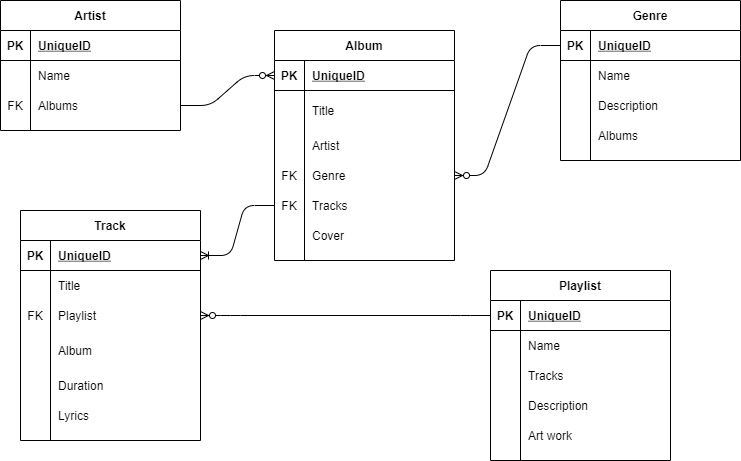

The diagram above was exported from draw.io. Its source (the exported page's mxGraphModel, read from the mxfile embedded in the PNG):
<mxGraphModel dx="868" dy="450" grid="1" gridSize="10" guides="1" tooltips="1" connect="1" arrows="1" fold="1" page="1" pageScale="1" pageWidth="827" pageHeight="1169" math="0" shadow="0">
  <root>
    <mxCell id="0" />
    <mxCell id="1" parent="0" />
    <mxCell id="YqPHF2Jmp_PV88PKKEEF-2" value="Track" style="shape=table;startSize=30;container=1;collapsible=1;childLayout=tableLayout;fixedRows=1;rowLines=0;fontStyle=1;align=center;resizeLast=1;" vertex="1" parent="1">
      <mxGeometry x="70" y="260" width="180" height="230" as="geometry" />
    </mxCell>
    <mxCell id="YqPHF2Jmp_PV88PKKEEF-3" value="" style="shape=partialRectangle;collapsible=0;dropTarget=0;pointerEvents=0;fillColor=none;top=0;left=0;bottom=1;right=0;points=[[0,0.5],[1,0.5]];portConstraint=eastwest;" vertex="1" parent="YqPHF2Jmp_PV88PKKEEF-2">
      <mxGeometry y="30" width="180" height="30" as="geometry" />
    </mxCell>
    <mxCell id="YqPHF2Jmp_PV88PKKEEF-4" value="PK" style="shape=partialRectangle;connectable=0;fillColor=none;top=0;left=0;bottom=0;right=0;fontStyle=1;overflow=hidden;" vertex="1" parent="YqPHF2Jmp_PV88PKKEEF-3">
      <mxGeometry width="30" height="30" as="geometry" />
    </mxCell>
    <mxCell id="YqPHF2Jmp_PV88PKKEEF-5" value="UniqueID" style="shape=partialRectangle;connectable=0;fillColor=none;top=0;left=0;bottom=0;right=0;align=left;spacingLeft=6;fontStyle=5;overflow=hidden;" vertex="1" parent="YqPHF2Jmp_PV88PKKEEF-3">
      <mxGeometry x="30" width="150" height="30" as="geometry" />
    </mxCell>
    <mxCell id="YqPHF2Jmp_PV88PKKEEF-6" value="" style="shape=partialRectangle;collapsible=0;dropTarget=0;pointerEvents=0;fillColor=none;top=0;left=0;bottom=0;right=0;points=[[0,0.5],[1,0.5]];portConstraint=eastwest;" vertex="1" parent="YqPHF2Jmp_PV88PKKEEF-2">
      <mxGeometry y="60" width="180" height="30" as="geometry" />
    </mxCell>
    <mxCell id="YqPHF2Jmp_PV88PKKEEF-7" value="" style="shape=partialRectangle;connectable=0;fillColor=none;top=0;left=0;bottom=0;right=0;editable=1;overflow=hidden;" vertex="1" parent="YqPHF2Jmp_PV88PKKEEF-6">
      <mxGeometry width="30" height="30" as="geometry" />
    </mxCell>
    <mxCell id="YqPHF2Jmp_PV88PKKEEF-8" value="Title" style="shape=partialRectangle;connectable=0;fillColor=none;top=0;left=0;bottom=0;right=0;align=left;spacingLeft=6;overflow=hidden;" vertex="1" parent="YqPHF2Jmp_PV88PKKEEF-6">
      <mxGeometry x="30" width="150" height="30" as="geometry" />
    </mxCell>
    <mxCell id="YqPHF2Jmp_PV88PKKEEF-9" value="" style="shape=partialRectangle;collapsible=0;dropTarget=0;pointerEvents=0;fillColor=none;top=0;left=0;bottom=0;right=0;points=[[0,0.5],[1,0.5]];portConstraint=eastwest;" vertex="1" parent="YqPHF2Jmp_PV88PKKEEF-2">
      <mxGeometry y="90" width="180" height="30" as="geometry" />
    </mxCell>
    <mxCell id="YqPHF2Jmp_PV88PKKEEF-10" value="FK" style="shape=partialRectangle;connectable=0;fillColor=none;top=0;left=0;bottom=0;right=0;editable=1;overflow=hidden;" vertex="1" parent="YqPHF2Jmp_PV88PKKEEF-9">
      <mxGeometry width="30" height="30" as="geometry" />
    </mxCell>
    <mxCell id="YqPHF2Jmp_PV88PKKEEF-11" value="Playlist" style="shape=partialRectangle;connectable=0;fillColor=none;top=0;left=0;bottom=0;right=0;align=left;spacingLeft=6;overflow=hidden;" vertex="1" parent="YqPHF2Jmp_PV88PKKEEF-9">
      <mxGeometry x="30" width="150" height="30" as="geometry" />
    </mxCell>
    <mxCell id="YqPHF2Jmp_PV88PKKEEF-67" value="" style="shape=partialRectangle;collapsible=0;dropTarget=0;pointerEvents=0;fillColor=none;top=0;left=0;bottom=0;right=0;points=[[0,0.5],[1,0.5]];portConstraint=eastwest;" vertex="1" parent="YqPHF2Jmp_PV88PKKEEF-2">
      <mxGeometry y="120" width="180" height="40" as="geometry" />
    </mxCell>
    <mxCell id="YqPHF2Jmp_PV88PKKEEF-68" value="" style="shape=partialRectangle;connectable=0;fillColor=none;top=0;left=0;bottom=0;right=0;editable=1;overflow=hidden;" vertex="1" parent="YqPHF2Jmp_PV88PKKEEF-67">
      <mxGeometry width="30" height="40" as="geometry" />
    </mxCell>
    <mxCell id="YqPHF2Jmp_PV88PKKEEF-69" value="Album" style="shape=partialRectangle;connectable=0;fillColor=none;top=0;left=0;bottom=0;right=0;align=left;spacingLeft=6;overflow=hidden;" vertex="1" parent="YqPHF2Jmp_PV88PKKEEF-67">
      <mxGeometry x="30" width="150" height="40" as="geometry" />
    </mxCell>
    <mxCell id="YqPHF2Jmp_PV88PKKEEF-12" value="" style="shape=partialRectangle;collapsible=0;dropTarget=0;pointerEvents=0;fillColor=none;top=0;left=0;bottom=0;right=0;points=[[0,0.5],[1,0.5]];portConstraint=eastwest;" vertex="1" parent="YqPHF2Jmp_PV88PKKEEF-2">
      <mxGeometry y="160" width="180" height="30" as="geometry" />
    </mxCell>
    <mxCell id="YqPHF2Jmp_PV88PKKEEF-13" value="" style="shape=partialRectangle;connectable=0;fillColor=none;top=0;left=0;bottom=0;right=0;editable=1;overflow=hidden;" vertex="1" parent="YqPHF2Jmp_PV88PKKEEF-12">
      <mxGeometry width="30" height="30" as="geometry" />
    </mxCell>
    <mxCell id="YqPHF2Jmp_PV88PKKEEF-14" value="Duration" style="shape=partialRectangle;connectable=0;fillColor=none;top=0;left=0;bottom=0;right=0;align=left;spacingLeft=6;overflow=hidden;" vertex="1" parent="YqPHF2Jmp_PV88PKKEEF-12">
      <mxGeometry x="30" width="150" height="30" as="geometry" />
    </mxCell>
    <mxCell id="YqPHF2Jmp_PV88PKKEEF-76" value="" style="shape=partialRectangle;collapsible=0;dropTarget=0;pointerEvents=0;fillColor=none;top=0;left=0;bottom=0;right=0;points=[[0,0.5],[1,0.5]];portConstraint=eastwest;" vertex="1" parent="YqPHF2Jmp_PV88PKKEEF-2">
      <mxGeometry y="190" width="180" height="30" as="geometry" />
    </mxCell>
    <mxCell id="YqPHF2Jmp_PV88PKKEEF-77" value="" style="shape=partialRectangle;connectable=0;fillColor=none;top=0;left=0;bottom=0;right=0;editable=1;overflow=hidden;" vertex="1" parent="YqPHF2Jmp_PV88PKKEEF-76">
      <mxGeometry width="30" height="30" as="geometry" />
    </mxCell>
    <mxCell id="YqPHF2Jmp_PV88PKKEEF-78" value="Lyrics" style="shape=partialRectangle;connectable=0;fillColor=none;top=0;left=0;bottom=0;right=0;align=left;spacingLeft=6;overflow=hidden;" vertex="1" parent="YqPHF2Jmp_PV88PKKEEF-76">
      <mxGeometry x="30" width="150" height="30" as="geometry" />
    </mxCell>
    <mxCell id="YqPHF2Jmp_PV88PKKEEF-15" value="Album" style="shape=table;startSize=30;container=1;collapsible=1;childLayout=tableLayout;fixedRows=1;rowLines=0;fontStyle=1;align=center;resizeLast=1;" vertex="1" parent="1">
      <mxGeometry x="324" y="80" width="180" height="230" as="geometry" />
    </mxCell>
    <mxCell id="YqPHF2Jmp_PV88PKKEEF-16" value="" style="shape=partialRectangle;collapsible=0;dropTarget=0;pointerEvents=0;fillColor=none;top=0;left=0;bottom=1;right=0;points=[[0,0.5],[1,0.5]];portConstraint=eastwest;" vertex="1" parent="YqPHF2Jmp_PV88PKKEEF-15">
      <mxGeometry y="30" width="180" height="30" as="geometry" />
    </mxCell>
    <mxCell id="YqPHF2Jmp_PV88PKKEEF-17" value="PK" style="shape=partialRectangle;connectable=0;fillColor=none;top=0;left=0;bottom=0;right=0;fontStyle=1;overflow=hidden;" vertex="1" parent="YqPHF2Jmp_PV88PKKEEF-16">
      <mxGeometry width="30" height="30" as="geometry" />
    </mxCell>
    <mxCell id="YqPHF2Jmp_PV88PKKEEF-18" value="UniqueID" style="shape=partialRectangle;connectable=0;fillColor=none;top=0;left=0;bottom=0;right=0;align=left;spacingLeft=6;fontStyle=5;overflow=hidden;" vertex="1" parent="YqPHF2Jmp_PV88PKKEEF-16">
      <mxGeometry x="30" width="150" height="30" as="geometry" />
    </mxCell>
    <mxCell id="YqPHF2Jmp_PV88PKKEEF-19" value="" style="shape=partialRectangle;collapsible=0;dropTarget=0;pointerEvents=0;fillColor=none;top=0;left=0;bottom=0;right=0;points=[[0,0.5],[1,0.5]];portConstraint=eastwest;" vertex="1" parent="YqPHF2Jmp_PV88PKKEEF-15">
      <mxGeometry y="60" width="180" height="40" as="geometry" />
    </mxCell>
    <mxCell id="YqPHF2Jmp_PV88PKKEEF-20" value="" style="shape=partialRectangle;connectable=0;fillColor=none;top=0;left=0;bottom=0;right=0;editable=1;overflow=hidden;" vertex="1" parent="YqPHF2Jmp_PV88PKKEEF-19">
      <mxGeometry width="30" height="40" as="geometry" />
    </mxCell>
    <mxCell id="YqPHF2Jmp_PV88PKKEEF-21" value="Title" style="shape=partialRectangle;connectable=0;fillColor=none;top=0;left=0;bottom=0;right=0;align=left;spacingLeft=6;overflow=hidden;" vertex="1" parent="YqPHF2Jmp_PV88PKKEEF-19">
      <mxGeometry x="30" width="150" height="40" as="geometry" />
    </mxCell>
    <mxCell id="YqPHF2Jmp_PV88PKKEEF-22" value="" style="shape=partialRectangle;collapsible=0;dropTarget=0;pointerEvents=0;fillColor=none;top=0;left=0;bottom=0;right=0;points=[[0,0.5],[1,0.5]];portConstraint=eastwest;" vertex="1" parent="YqPHF2Jmp_PV88PKKEEF-15">
      <mxGeometry y="100" width="180" height="30" as="geometry" />
    </mxCell>
    <mxCell id="YqPHF2Jmp_PV88PKKEEF-23" value="" style="shape=partialRectangle;connectable=0;fillColor=none;top=0;left=0;bottom=0;right=0;editable=1;overflow=hidden;" vertex="1" parent="YqPHF2Jmp_PV88PKKEEF-22">
      <mxGeometry width="30" height="30" as="geometry" />
    </mxCell>
    <mxCell id="YqPHF2Jmp_PV88PKKEEF-24" value="Artist" style="shape=partialRectangle;connectable=0;fillColor=none;top=0;left=0;bottom=0;right=0;align=left;spacingLeft=6;overflow=hidden;" vertex="1" parent="YqPHF2Jmp_PV88PKKEEF-22">
      <mxGeometry x="30" width="150" height="30" as="geometry" />
    </mxCell>
    <mxCell id="YqPHF2Jmp_PV88PKKEEF-25" value="" style="shape=partialRectangle;collapsible=0;dropTarget=0;pointerEvents=0;fillColor=none;top=0;left=0;bottom=0;right=0;points=[[0,0.5],[1,0.5]];portConstraint=eastwest;" vertex="1" parent="YqPHF2Jmp_PV88PKKEEF-15">
      <mxGeometry y="130" width="180" height="30" as="geometry" />
    </mxCell>
    <mxCell id="YqPHF2Jmp_PV88PKKEEF-26" value="FK" style="shape=partialRectangle;connectable=0;fillColor=none;top=0;left=0;bottom=0;right=0;editable=1;overflow=hidden;" vertex="1" parent="YqPHF2Jmp_PV88PKKEEF-25">
      <mxGeometry width="30" height="30" as="geometry" />
    </mxCell>
    <mxCell id="YqPHF2Jmp_PV88PKKEEF-27" value="Genre" style="shape=partialRectangle;connectable=0;fillColor=none;top=0;left=0;bottom=0;right=0;align=left;spacingLeft=6;overflow=hidden;" vertex="1" parent="YqPHF2Jmp_PV88PKKEEF-25">
      <mxGeometry x="30" width="150" height="30" as="geometry" />
    </mxCell>
    <mxCell id="YqPHF2Jmp_PV88PKKEEF-73" value="" style="shape=partialRectangle;collapsible=0;dropTarget=0;pointerEvents=0;fillColor=none;top=0;left=0;bottom=0;right=0;points=[[0,0.5],[1,0.5]];portConstraint=eastwest;" vertex="1" parent="YqPHF2Jmp_PV88PKKEEF-15">
      <mxGeometry y="160" width="180" height="30" as="geometry" />
    </mxCell>
    <mxCell id="YqPHF2Jmp_PV88PKKEEF-74" value="FK" style="shape=partialRectangle;connectable=0;fillColor=none;top=0;left=0;bottom=0;right=0;editable=1;overflow=hidden;" vertex="1" parent="YqPHF2Jmp_PV88PKKEEF-73">
      <mxGeometry width="30" height="30" as="geometry" />
    </mxCell>
    <mxCell id="YqPHF2Jmp_PV88PKKEEF-75" value="Tracks " style="shape=partialRectangle;connectable=0;fillColor=none;top=0;left=0;bottom=0;right=0;align=left;spacingLeft=6;overflow=hidden;" vertex="1" parent="YqPHF2Jmp_PV88PKKEEF-73">
      <mxGeometry x="30" width="150" height="30" as="geometry" />
    </mxCell>
    <mxCell id="YqPHF2Jmp_PV88PKKEEF-79" value="" style="shape=partialRectangle;collapsible=0;dropTarget=0;pointerEvents=0;fillColor=none;top=0;left=0;bottom=0;right=0;points=[[0,0.5],[1,0.5]];portConstraint=eastwest;" vertex="1" parent="YqPHF2Jmp_PV88PKKEEF-15">
      <mxGeometry y="190" width="180" height="30" as="geometry" />
    </mxCell>
    <mxCell id="YqPHF2Jmp_PV88PKKEEF-80" value="" style="shape=partialRectangle;connectable=0;fillColor=none;top=0;left=0;bottom=0;right=0;editable=1;overflow=hidden;" vertex="1" parent="YqPHF2Jmp_PV88PKKEEF-79">
      <mxGeometry width="30" height="30" as="geometry" />
    </mxCell>
    <mxCell id="YqPHF2Jmp_PV88PKKEEF-81" value="Cover" style="shape=partialRectangle;connectable=0;fillColor=none;top=0;left=0;bottom=0;right=0;align=left;spacingLeft=6;overflow=hidden;" vertex="1" parent="YqPHF2Jmp_PV88PKKEEF-79">
      <mxGeometry x="30" width="150" height="30" as="geometry" />
    </mxCell>
    <mxCell id="YqPHF2Jmp_PV88PKKEEF-28" value="Artist" style="shape=table;startSize=30;container=1;collapsible=1;childLayout=tableLayout;fixedRows=1;rowLines=0;fontStyle=1;align=center;resizeLast=1;" vertex="1" parent="1">
      <mxGeometry x="50" y="50" width="180" height="130" as="geometry" />
    </mxCell>
    <mxCell id="YqPHF2Jmp_PV88PKKEEF-29" value="" style="shape=partialRectangle;collapsible=0;dropTarget=0;pointerEvents=0;fillColor=none;top=0;left=0;bottom=1;right=0;points=[[0,0.5],[1,0.5]];portConstraint=eastwest;" vertex="1" parent="YqPHF2Jmp_PV88PKKEEF-28">
      <mxGeometry y="30" width="180" height="30" as="geometry" />
    </mxCell>
    <mxCell id="YqPHF2Jmp_PV88PKKEEF-30" value="PK" style="shape=partialRectangle;connectable=0;fillColor=none;top=0;left=0;bottom=0;right=0;fontStyle=1;overflow=hidden;" vertex="1" parent="YqPHF2Jmp_PV88PKKEEF-29">
      <mxGeometry width="30" height="30" as="geometry" />
    </mxCell>
    <mxCell id="YqPHF2Jmp_PV88PKKEEF-31" value="UniqueID" style="shape=partialRectangle;connectable=0;fillColor=none;top=0;left=0;bottom=0;right=0;align=left;spacingLeft=6;fontStyle=5;overflow=hidden;" vertex="1" parent="YqPHF2Jmp_PV88PKKEEF-29">
      <mxGeometry x="30" width="150" height="30" as="geometry" />
    </mxCell>
    <mxCell id="YqPHF2Jmp_PV88PKKEEF-32" value="" style="shape=partialRectangle;collapsible=0;dropTarget=0;pointerEvents=0;fillColor=none;top=0;left=0;bottom=0;right=0;points=[[0,0.5],[1,0.5]];portConstraint=eastwest;" vertex="1" parent="YqPHF2Jmp_PV88PKKEEF-28">
      <mxGeometry y="60" width="180" height="30" as="geometry" />
    </mxCell>
    <mxCell id="YqPHF2Jmp_PV88PKKEEF-33" value="" style="shape=partialRectangle;connectable=0;fillColor=none;top=0;left=0;bottom=0;right=0;editable=1;overflow=hidden;" vertex="1" parent="YqPHF2Jmp_PV88PKKEEF-32">
      <mxGeometry width="30" height="30" as="geometry" />
    </mxCell>
    <mxCell id="YqPHF2Jmp_PV88PKKEEF-34" value="Name" style="shape=partialRectangle;connectable=0;fillColor=none;top=0;left=0;bottom=0;right=0;align=left;spacingLeft=6;overflow=hidden;" vertex="1" parent="YqPHF2Jmp_PV88PKKEEF-32">
      <mxGeometry x="30" width="150" height="30" as="geometry" />
    </mxCell>
    <mxCell id="YqPHF2Jmp_PV88PKKEEF-35" value="" style="shape=partialRectangle;collapsible=0;dropTarget=0;pointerEvents=0;fillColor=none;top=0;left=0;bottom=0;right=0;points=[[0,0.5],[1,0.5]];portConstraint=eastwest;" vertex="1" parent="YqPHF2Jmp_PV88PKKEEF-28">
      <mxGeometry y="90" width="180" height="30" as="geometry" />
    </mxCell>
    <mxCell id="YqPHF2Jmp_PV88PKKEEF-36" value="FK" style="shape=partialRectangle;connectable=0;fillColor=none;top=0;left=0;bottom=0;right=0;editable=1;overflow=hidden;" vertex="1" parent="YqPHF2Jmp_PV88PKKEEF-35">
      <mxGeometry width="30" height="30" as="geometry" />
    </mxCell>
    <mxCell id="YqPHF2Jmp_PV88PKKEEF-37" value="Albums" style="shape=partialRectangle;connectable=0;fillColor=none;top=0;left=0;bottom=0;right=0;align=left;spacingLeft=6;overflow=hidden;" vertex="1" parent="YqPHF2Jmp_PV88PKKEEF-35">
      <mxGeometry x="30" width="150" height="30" as="geometry" />
    </mxCell>
    <mxCell id="YqPHF2Jmp_PV88PKKEEF-41" value="Playlist" style="shape=table;startSize=30;container=1;collapsible=1;childLayout=tableLayout;fixedRows=1;rowLines=0;fontStyle=1;align=center;resizeLast=1;" vertex="1" parent="1">
      <mxGeometry x="540" y="320" width="180" height="190" as="geometry" />
    </mxCell>
    <mxCell id="YqPHF2Jmp_PV88PKKEEF-42" value="" style="shape=partialRectangle;collapsible=0;dropTarget=0;pointerEvents=0;fillColor=none;top=0;left=0;bottom=1;right=0;points=[[0,0.5],[1,0.5]];portConstraint=eastwest;" vertex="1" parent="YqPHF2Jmp_PV88PKKEEF-41">
      <mxGeometry y="30" width="180" height="30" as="geometry" />
    </mxCell>
    <mxCell id="YqPHF2Jmp_PV88PKKEEF-43" value="PK" style="shape=partialRectangle;connectable=0;fillColor=none;top=0;left=0;bottom=0;right=0;fontStyle=1;overflow=hidden;" vertex="1" parent="YqPHF2Jmp_PV88PKKEEF-42">
      <mxGeometry width="30" height="30" as="geometry" />
    </mxCell>
    <mxCell id="YqPHF2Jmp_PV88PKKEEF-44" value="UniqueID" style="shape=partialRectangle;connectable=0;fillColor=none;top=0;left=0;bottom=0;right=0;align=left;spacingLeft=6;fontStyle=5;overflow=hidden;" vertex="1" parent="YqPHF2Jmp_PV88PKKEEF-42">
      <mxGeometry x="30" width="150" height="30" as="geometry" />
    </mxCell>
    <mxCell id="YqPHF2Jmp_PV88PKKEEF-45" value="" style="shape=partialRectangle;collapsible=0;dropTarget=0;pointerEvents=0;fillColor=none;top=0;left=0;bottom=0;right=0;points=[[0,0.5],[1,0.5]];portConstraint=eastwest;" vertex="1" parent="YqPHF2Jmp_PV88PKKEEF-41">
      <mxGeometry y="60" width="180" height="30" as="geometry" />
    </mxCell>
    <mxCell id="YqPHF2Jmp_PV88PKKEEF-46" value="" style="shape=partialRectangle;connectable=0;fillColor=none;top=0;left=0;bottom=0;right=0;editable=1;overflow=hidden;" vertex="1" parent="YqPHF2Jmp_PV88PKKEEF-45">
      <mxGeometry width="30" height="30" as="geometry" />
    </mxCell>
    <mxCell id="YqPHF2Jmp_PV88PKKEEF-47" value="Name" style="shape=partialRectangle;connectable=0;fillColor=none;top=0;left=0;bottom=0;right=0;align=left;spacingLeft=6;overflow=hidden;" vertex="1" parent="YqPHF2Jmp_PV88PKKEEF-45">
      <mxGeometry x="30" width="150" height="30" as="geometry" />
    </mxCell>
    <mxCell id="YqPHF2Jmp_PV88PKKEEF-48" value="" style="shape=partialRectangle;collapsible=0;dropTarget=0;pointerEvents=0;fillColor=none;top=0;left=0;bottom=0;right=0;points=[[0,0.5],[1,0.5]];portConstraint=eastwest;" vertex="1" parent="YqPHF2Jmp_PV88PKKEEF-41">
      <mxGeometry y="90" width="180" height="30" as="geometry" />
    </mxCell>
    <mxCell id="YqPHF2Jmp_PV88PKKEEF-49" value="" style="shape=partialRectangle;connectable=0;fillColor=none;top=0;left=0;bottom=0;right=0;editable=1;overflow=hidden;" vertex="1" parent="YqPHF2Jmp_PV88PKKEEF-48">
      <mxGeometry width="30" height="30" as="geometry" />
    </mxCell>
    <mxCell id="YqPHF2Jmp_PV88PKKEEF-50" value="Tracks" style="shape=partialRectangle;connectable=0;fillColor=none;top=0;left=0;bottom=0;right=0;align=left;spacingLeft=6;overflow=hidden;" vertex="1" parent="YqPHF2Jmp_PV88PKKEEF-48">
      <mxGeometry x="30" width="150" height="30" as="geometry" />
    </mxCell>
    <mxCell id="YqPHF2Jmp_PV88PKKEEF-51" value="" style="shape=partialRectangle;collapsible=0;dropTarget=0;pointerEvents=0;fillColor=none;top=0;left=0;bottom=0;right=0;points=[[0,0.5],[1,0.5]];portConstraint=eastwest;" vertex="1" parent="YqPHF2Jmp_PV88PKKEEF-41">
      <mxGeometry y="120" width="180" height="30" as="geometry" />
    </mxCell>
    <mxCell id="YqPHF2Jmp_PV88PKKEEF-52" value="" style="shape=partialRectangle;connectable=0;fillColor=none;top=0;left=0;bottom=0;right=0;editable=1;overflow=hidden;" vertex="1" parent="YqPHF2Jmp_PV88PKKEEF-51">
      <mxGeometry width="30" height="30" as="geometry" />
    </mxCell>
    <mxCell id="YqPHF2Jmp_PV88PKKEEF-53" value="Description" style="shape=partialRectangle;connectable=0;fillColor=none;top=0;left=0;bottom=0;right=0;align=left;spacingLeft=6;overflow=hidden;" vertex="1" parent="YqPHF2Jmp_PV88PKKEEF-51">
      <mxGeometry x="30" width="150" height="30" as="geometry" />
    </mxCell>
    <mxCell id="YqPHF2Jmp_PV88PKKEEF-82" value="" style="shape=partialRectangle;collapsible=0;dropTarget=0;pointerEvents=0;fillColor=none;top=0;left=0;bottom=0;right=0;points=[[0,0.5],[1,0.5]];portConstraint=eastwest;" vertex="1" parent="YqPHF2Jmp_PV88PKKEEF-41">
      <mxGeometry y="150" width="180" height="30" as="geometry" />
    </mxCell>
    <mxCell id="YqPHF2Jmp_PV88PKKEEF-83" value="" style="shape=partialRectangle;connectable=0;fillColor=none;top=0;left=0;bottom=0;right=0;editable=1;overflow=hidden;" vertex="1" parent="YqPHF2Jmp_PV88PKKEEF-82">
      <mxGeometry width="30" height="30" as="geometry" />
    </mxCell>
    <mxCell id="YqPHF2Jmp_PV88PKKEEF-84" value="Art work" style="shape=partialRectangle;connectable=0;fillColor=none;top=0;left=0;bottom=0;right=0;align=left;spacingLeft=6;overflow=hidden;" vertex="1" parent="YqPHF2Jmp_PV88PKKEEF-82">
      <mxGeometry x="30" width="150" height="30" as="geometry" />
    </mxCell>
    <mxCell id="YqPHF2Jmp_PV88PKKEEF-54" value="Genre" style="shape=table;startSize=30;container=1;collapsible=1;childLayout=tableLayout;fixedRows=1;rowLines=0;fontStyle=1;align=center;resizeLast=1;" vertex="1" parent="1">
      <mxGeometry x="610" y="50" width="180" height="160" as="geometry" />
    </mxCell>
    <mxCell id="YqPHF2Jmp_PV88PKKEEF-55" value="" style="shape=partialRectangle;collapsible=0;dropTarget=0;pointerEvents=0;fillColor=none;top=0;left=0;bottom=1;right=0;points=[[0,0.5],[1,0.5]];portConstraint=eastwest;" vertex="1" parent="YqPHF2Jmp_PV88PKKEEF-54">
      <mxGeometry y="30" width="180" height="30" as="geometry" />
    </mxCell>
    <mxCell id="YqPHF2Jmp_PV88PKKEEF-56" value="PK" style="shape=partialRectangle;connectable=0;fillColor=none;top=0;left=0;bottom=0;right=0;fontStyle=1;overflow=hidden;" vertex="1" parent="YqPHF2Jmp_PV88PKKEEF-55">
      <mxGeometry width="30" height="30" as="geometry" />
    </mxCell>
    <mxCell id="YqPHF2Jmp_PV88PKKEEF-57" value="UniqueID" style="shape=partialRectangle;connectable=0;fillColor=none;top=0;left=0;bottom=0;right=0;align=left;spacingLeft=6;fontStyle=5;overflow=hidden;" vertex="1" parent="YqPHF2Jmp_PV88PKKEEF-55">
      <mxGeometry x="30" width="150" height="30" as="geometry" />
    </mxCell>
    <mxCell id="YqPHF2Jmp_PV88PKKEEF-58" value="" style="shape=partialRectangle;collapsible=0;dropTarget=0;pointerEvents=0;fillColor=none;top=0;left=0;bottom=0;right=0;points=[[0,0.5],[1,0.5]];portConstraint=eastwest;" vertex="1" parent="YqPHF2Jmp_PV88PKKEEF-54">
      <mxGeometry y="60" width="180" height="30" as="geometry" />
    </mxCell>
    <mxCell id="YqPHF2Jmp_PV88PKKEEF-59" value="" style="shape=partialRectangle;connectable=0;fillColor=none;top=0;left=0;bottom=0;right=0;editable=1;overflow=hidden;" vertex="1" parent="YqPHF2Jmp_PV88PKKEEF-58">
      <mxGeometry width="30" height="30" as="geometry" />
    </mxCell>
    <mxCell id="YqPHF2Jmp_PV88PKKEEF-60" value="Name" style="shape=partialRectangle;connectable=0;fillColor=none;top=0;left=0;bottom=0;right=0;align=left;spacingLeft=6;overflow=hidden;" vertex="1" parent="YqPHF2Jmp_PV88PKKEEF-58">
      <mxGeometry x="30" width="150" height="30" as="geometry" />
    </mxCell>
    <mxCell id="YqPHF2Jmp_PV88PKKEEF-61" value="" style="shape=partialRectangle;collapsible=0;dropTarget=0;pointerEvents=0;fillColor=none;top=0;left=0;bottom=0;right=0;points=[[0,0.5],[1,0.5]];portConstraint=eastwest;" vertex="1" parent="YqPHF2Jmp_PV88PKKEEF-54">
      <mxGeometry y="90" width="180" height="30" as="geometry" />
    </mxCell>
    <mxCell id="YqPHF2Jmp_PV88PKKEEF-62" value="" style="shape=partialRectangle;connectable=0;fillColor=none;top=0;left=0;bottom=0;right=0;editable=1;overflow=hidden;" vertex="1" parent="YqPHF2Jmp_PV88PKKEEF-61">
      <mxGeometry width="30" height="30" as="geometry" />
    </mxCell>
    <mxCell id="YqPHF2Jmp_PV88PKKEEF-63" value="Description" style="shape=partialRectangle;connectable=0;fillColor=none;top=0;left=0;bottom=0;right=0;align=left;spacingLeft=6;overflow=hidden;" vertex="1" parent="YqPHF2Jmp_PV88PKKEEF-61">
      <mxGeometry x="30" width="150" height="30" as="geometry" />
    </mxCell>
    <mxCell id="YqPHF2Jmp_PV88PKKEEF-64" value="" style="shape=partialRectangle;collapsible=0;dropTarget=0;pointerEvents=0;fillColor=none;top=0;left=0;bottom=0;right=0;points=[[0,0.5],[1,0.5]];portConstraint=eastwest;" vertex="1" parent="YqPHF2Jmp_PV88PKKEEF-54">
      <mxGeometry y="120" width="180" height="30" as="geometry" />
    </mxCell>
    <mxCell id="YqPHF2Jmp_PV88PKKEEF-65" value="" style="shape=partialRectangle;connectable=0;fillColor=none;top=0;left=0;bottom=0;right=0;editable=1;overflow=hidden;" vertex="1" parent="YqPHF2Jmp_PV88PKKEEF-64">
      <mxGeometry width="30" height="30" as="geometry" />
    </mxCell>
    <mxCell id="YqPHF2Jmp_PV88PKKEEF-66" value="Albums" style="shape=partialRectangle;connectable=0;fillColor=none;top=0;left=0;bottom=0;right=0;align=left;spacingLeft=6;overflow=hidden;" vertex="1" parent="YqPHF2Jmp_PV88PKKEEF-64">
      <mxGeometry x="30" width="150" height="30" as="geometry" />
    </mxCell>
    <mxCell id="YqPHF2Jmp_PV88PKKEEF-90" value="" style="edgeStyle=entityRelationEdgeStyle;fontSize=12;html=1;endArrow=ERoneToMany;entryX=1;entryY=0.5;entryDx=0;entryDy=0;" edge="1" parent="1" source="YqPHF2Jmp_PV88PKKEEF-73" target="YqPHF2Jmp_PV88PKKEEF-3">
      <mxGeometry width="100" height="100" relative="1" as="geometry">
        <mxPoint x="210" y="300" as="sourcePoint" />
        <mxPoint x="310" y="200" as="targetPoint" />
      </mxGeometry>
    </mxCell>
    <mxCell id="YqPHF2Jmp_PV88PKKEEF-92" value="" style="edgeStyle=entityRelationEdgeStyle;fontSize=12;html=1;endArrow=ERzeroToMany;endFill=1;entryX=0;entryY=0.5;entryDx=0;entryDy=0;" edge="1" parent="1" source="YqPHF2Jmp_PV88PKKEEF-35" target="YqPHF2Jmp_PV88PKKEEF-16">
      <mxGeometry width="100" height="100" relative="1" as="geometry">
        <mxPoint x="190" y="250" as="sourcePoint" />
        <mxPoint x="290" y="200" as="targetPoint" />
      </mxGeometry>
    </mxCell>
    <mxCell id="YqPHF2Jmp_PV88PKKEEF-93" value="" style="edgeStyle=entityRelationEdgeStyle;fontSize=12;html=1;endArrow=ERzeroToMany;endFill=1;" edge="1" parent="1" source="YqPHF2Jmp_PV88PKKEEF-55" target="YqPHF2Jmp_PV88PKKEEF-25">
      <mxGeometry width="100" height="100" relative="1" as="geometry">
        <mxPoint x="540" y="330" as="sourcePoint" />
        <mxPoint x="640" y="230" as="targetPoint" />
      </mxGeometry>
    </mxCell>
    <mxCell id="YqPHF2Jmp_PV88PKKEEF-95" value="" style="edgeStyle=entityRelationEdgeStyle;fontSize=12;html=1;endArrow=ERzeroToMany;endFill=1;exitX=0;exitY=0.5;exitDx=0;exitDy=0;" edge="1" parent="1" source="YqPHF2Jmp_PV88PKKEEF-42" target="YqPHF2Jmp_PV88PKKEEF-9">
      <mxGeometry width="100" height="100" relative="1" as="geometry">
        <mxPoint x="360" y="400" as="sourcePoint" />
        <mxPoint x="460" y="300" as="targetPoint" />
      </mxGeometry>
    </mxCell>
  </root>
</mxGraphModel>